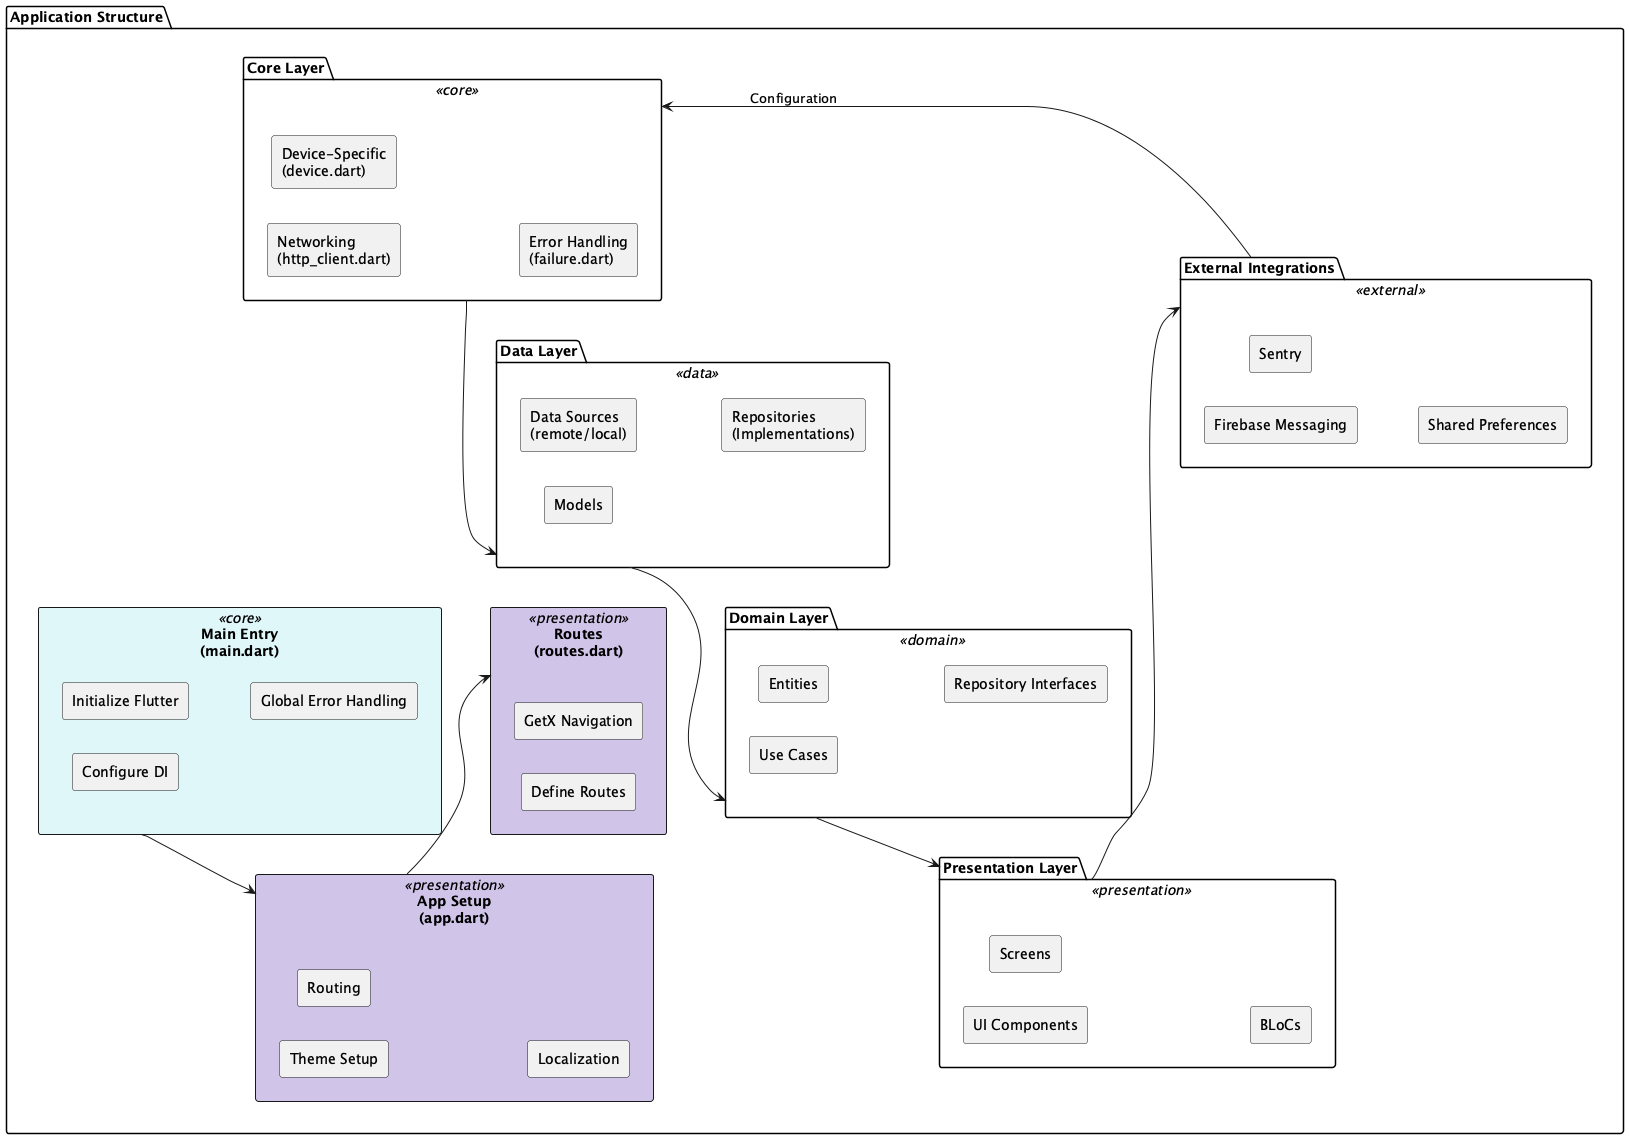

The diagram above was rendered by PlantUML. Its source (embedded in the PNG):
@startuml imamabdulazis_FlutterCleanArchitecture
left to right direction

skinparam rectangle {
  BackgroundColor<<core>> #e0f7fa
  BackgroundColor<<data>> #ffecb3
  BackgroundColor<<domain>> #c8e6c9
  BackgroundColor<<presentation>> #d1c4e9
  BackgroundColor<<external>> #ffccbc
  Style roundrect
}

package "Application Structure" {
  rectangle "Main Entry\n(main.dart)" <<core>> {
    rectangle "Initialize Flutter"
    rectangle "Configure DI"
    rectangle "Global Error Handling"
  }

  rectangle "App Setup\n(app.dart)" <<presentation>> {
    rectangle "Theme Setup"
    rectangle "Routing"
    rectangle "Localization"
  }
  
  rectangle "Routes\n(routes.dart)" <<presentation>> {
    rectangle "Define Routes"
    rectangle "GetX Navigation"
  }

  package "Core Layer" <<core>> {
    rectangle "Networking\n(http_client.dart)" 
    rectangle "Device-Specific\n(device.dart)"
    rectangle "Error Handling\n(failure.dart)"
  }

  package "Data Layer" <<data>> {
    rectangle "Data Sources\n(remote/local)"
    rectangle "Models"
    rectangle "Repositories\n(Implementations)"
  }

  package "Domain Layer" <<domain>> {
    rectangle "Entities"
    rectangle "Use Cases"
    rectangle "Repository Interfaces"
  }

  package "Presentation Layer" <<presentation>> {
    rectangle "UI Components"
    rectangle "Screens"
    rectangle "BLoCs"
  }

  package "External Integrations" <<external>> {
    rectangle "Firebase Messaging"
    rectangle "Sentry"
    rectangle "Shared Preferences"
  }
}

"Main Entry\n(main.dart)" --> "App Setup\n(app.dart)"
"App Setup\n(app.dart)" --> "Routes\n(routes.dart)"

"Core Layer" --> "Data Layer"
"Data Layer" --> "Domain Layer"
"Domain Layer" --> "Presentation Layer"

"Presentation Layer" --> "External Integrations"

"External Integrations" -left-> "Core Layer" : Configuration
@enduml